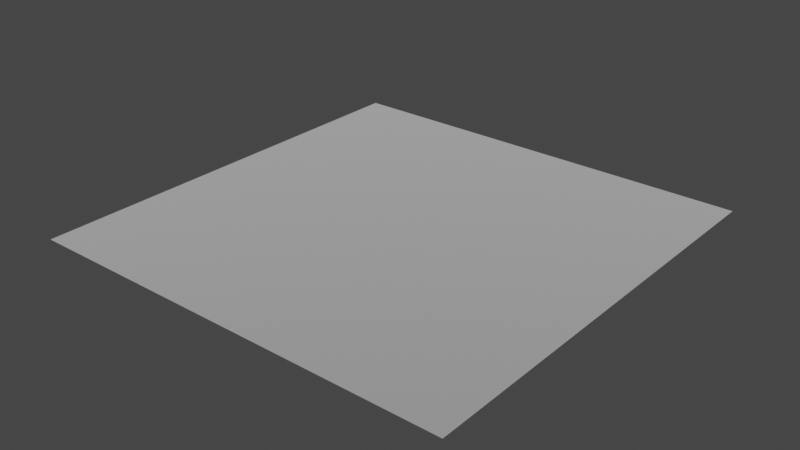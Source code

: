 # Source: whisp1.blend  (saved by Blender 3.4.6; exported with 4.5.12 LTS)
import bpy
from mathutils import Matrix  # noqa: F401  (used for matrix-valued properties, if any)

bpy.ops.wm.read_factory_settings(use_empty=True)
scene = bpy.context.scene
scene.name = 'Scene'

# ---- collections
col_collection = bpy.data.collections.new('Collection'); scene.collection.children.link(col_collection)

# ---- materials (node trees are filled in below, after node groups)
mat_dummymtl_rsrc_world_dynamic_block_explosive_parts_whisp1_mesh_0 = bpy.data.materials.new('dummymtl-rsrc.world.dynamic.block.explosive.parts.whisp1-Mesh[0')
mat_dummymtl_rsrc_world_dynamic_block_explosive_parts_whisp1_mesh_0.use_backface_culling = True
mat_dummymtl_rsrc_world_dynamic_block_explosive_parts_whisp1_mesh_0.use_transparent_shadow = False

# ---- material node trees
mat_dummymtl_rsrc_world_dynamic_block_explosive_parts_whisp1_mesh_0.use_nodes = True; mat_dummymtl_rsrc_world_dynamic_block_explosive_parts_whisp1_mesh_0.node_tree.nodes.clear()
_N = mat_dummymtl_rsrc_world_dynamic_block_explosive_parts_whisp1_mesh_0.node_tree.nodes; _L = mat_dummymtl_rsrc_world_dynamic_block_explosive_parts_whisp1_mesh_0.node_tree.links
n0 = _N.new('ShaderNodeBsdfPrincipled'); n0.name = 'Principled BSDF'; n0.location = (10, 300)
n0.distribution = 'GGX'
n0.subsurface_method = 'RANDOM_WALK_SKIN'
n0.inputs[0].default_value = (1.0, 1.0, 1.0, 1.0)
n0.inputs[1].default_value = 1.0
n0.inputs[2].default_value = 1.0
n0.inputs[27].default_value = (0.0, 0.0, 0.0, 1.0)
n0.inputs[28].default_value = 1.0
n1 = _N.new('ShaderNodeOutputMaterial'); n1.name = 'Material Output'; n1.location = (320, 270)
_L.new(n0.outputs[0], n1.inputs[0])
n1.is_active_output = True

# ---- world
world_world = bpy.data.worlds.new('World'); scene.world = world_world
world_world.use_nodes = True; world_world.node_tree.nodes.clear()
_N = world_world.node_tree.nodes; _L = world_world.node_tree.links
n0 = _N.new('ShaderNodeOutputWorld'); n0.name = 'World Output'; n0.location = (300, 300)
n1 = _N.new('ShaderNodeBackground'); n1.name = 'Background'; n1.location = (10, 300)
n1.inputs[0].default_value = (0.05088, 0.05088, 0.05088, 1.0)
_L.new(n1.outputs[0], n0.inputs[0])
n0.is_active_output = True
world_world.color = (0.05088, 0.05088, 0.05088)
world_world.use_sun_shadow = False
world_world.sun_shadow_jitter_overblur = 0.0

# ---- meshes
me_rsrc_world_dynamic_block_explosive_parts_whisp1_mesh_0 = bpy.data.meshes.new('rsrc.world.dynamic.block.explosive.parts.whisp1-Mesh[0]')
me_rsrc_world_dynamic_block_explosive_parts_whisp1_mesh_0.from_pydata([(-0.5, 0.0, -0.5), (0.5, 0.0, -0.5), (0.5, 0.0, 0.5), (-0.5, 0.0, 0.5)], [], [(0, 1, 2), (0, 2, 3)])
_uv = me_rsrc_world_dynamic_block_explosive_parts_whisp1_mesh_0.uv_layers.new(name='UVMap')
_uv.uv.foreach_set('vector', [0.7502, 0.5145, 0.9876, 0.5145, 0.9876, 0.752, 0.7502, 0.5145, 0.9876, 0.752, 0.7502, 0.752])
me_rsrc_world_dynamic_block_explosive_parts_whisp1_mesh_0.materials.append(mat_dummymtl_rsrc_world_dynamic_block_explosive_parts_whisp1_mesh_0)
me_rsrc_world_dynamic_block_explosive_parts_whisp1_mesh_0.update()
me_rsrc_world_dynamic_block_explosive_parts_whisp1_mesh_0.normals_split_custom_set([tuple(v) for v in zip(*[iter([0.0, -1.0, 0.0, 0.0, -1.0, 0.0, 0.0, -1.0, 0.0, 0.0, -1.0, 0.0, 0.0, -1.0, 0.0, 0.0, -1.0, 0.0])] * 3)])

# ---- objects
ob_parts_whisp1_mesh_0 = bpy.data.objects.new('parts.whisp1-Mesh[0]', me_rsrc_world_dynamic_block_explosive_parts_whisp1_mesh_0)

# ---- transforms, parenting, visibility, modifiers, constraints
ob_parts_whisp1_mesh_0.location = (0.0, 0.0, 0.0)
ob_parts_whisp1_mesh_0.rotation_mode = 'QUATERNION'
ob_parts_whisp1_mesh_0.rotation_quaternion = (0.7071, -0.7071, -1.57e-16, -9.358e-24)

# ---- collection membership
scene.collection.objects.link(ob_parts_whisp1_mesh_0)

# ---- scene / render settings (as saved in the file)
scene.frame_start = 1; scene.frame_end = 250; scene.frame_set(1)
scene.render.engine = 'BLENDER_EEVEE_NEXT'
scene.cycles.sampling_pattern = 'TABULATED_SOBOL'
scene.cycles.use_light_tree = False
scene.view_settings.view_transform = 'Filmic'
bpy.context.view_layer.update()

# ---- added for rendering (the .blend has no active camera and no usable light): camera, sun
cam_auto = bpy.data.cameras.new('AutoCamera')
cam_auto.lens = 50.0
cam_auto.sensor_width = 36.0
cam_auto.clip_end = 1000.0
ob_auto_camera = bpy.data.objects.new('AutoCamera', cam_auto)
scene.collection.objects.link(ob_auto_camera)
ob_auto_camera.location = (1.30847, -1.57016, 1.04677)
ob_auto_camera.rotation_euler = (1.09748, -7.21219e-08, 0.694738)
scene.camera = ob_auto_camera
light_auto_sun = bpy.data.lights.new('AutoSun', 'SUN')
light_auto_sun.energy = 3.0
light_auto_sun.angle = 0.0523599
ob_auto_sun = bpy.data.objects.new('AutoSun', light_auto_sun)
scene.collection.objects.link(ob_auto_sun)
ob_auto_sun.rotation_euler = (0.872665, 0.174533, 0.523599)
bpy.context.view_layer.update()
